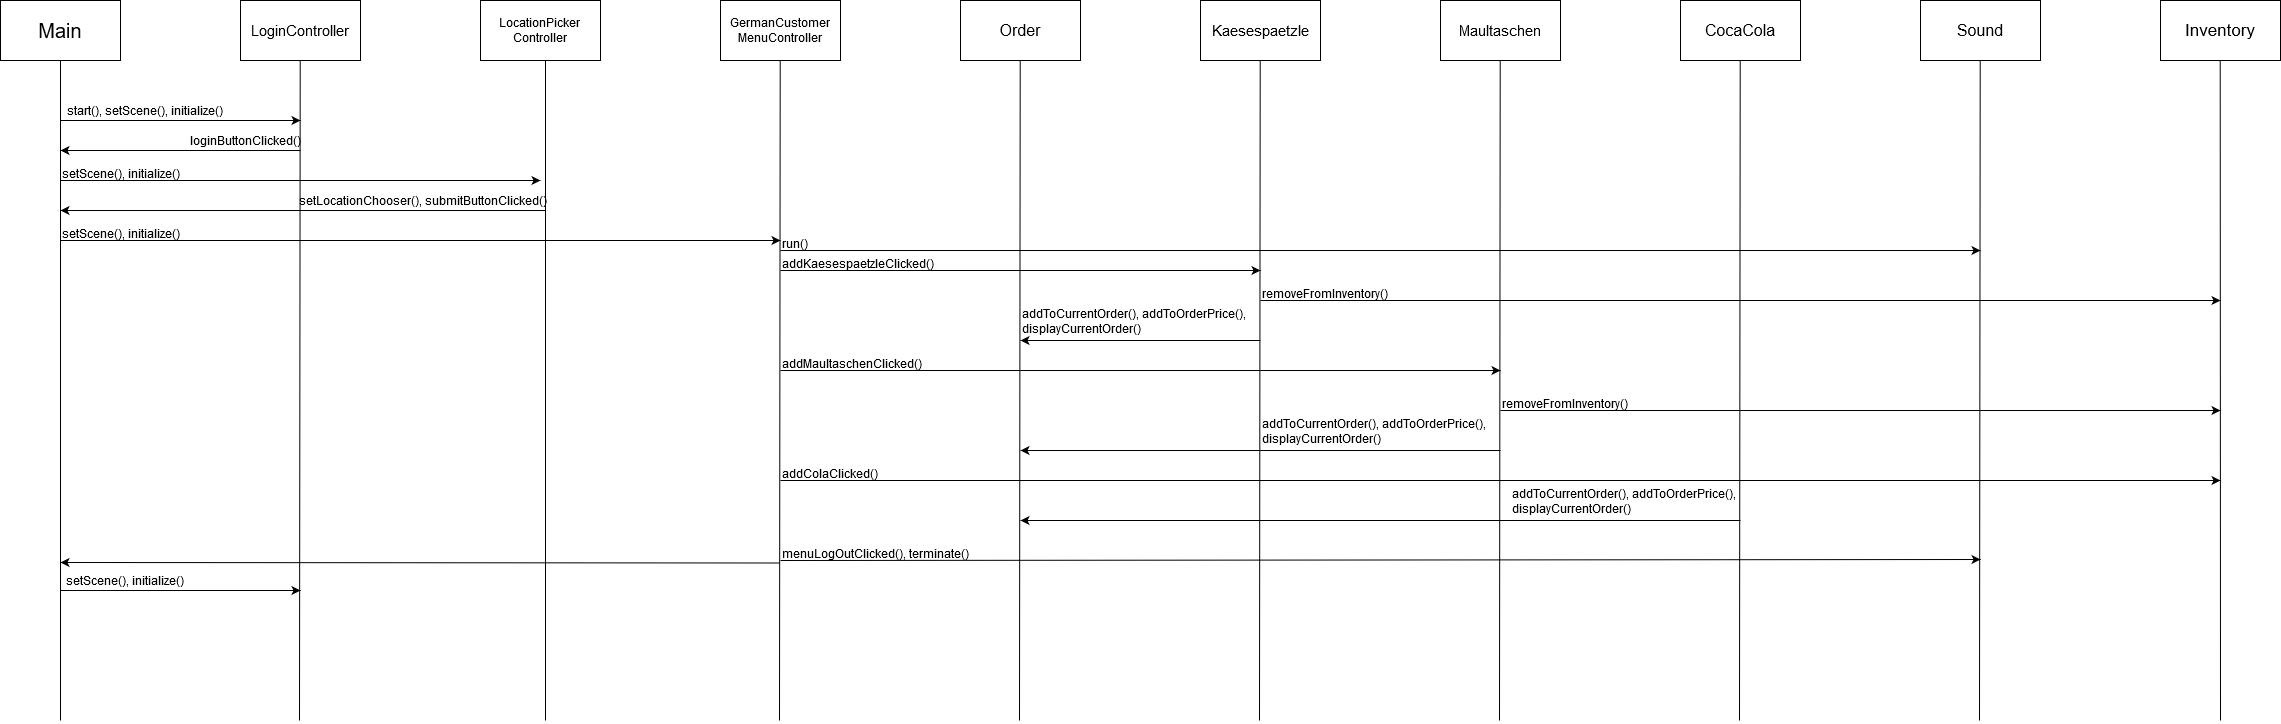

The diagram above was exported from draw.io. Its source (the exported page's mxGraphModel, read from the mxfile embedded in the PNG):
<mxGraphModel dx="2369" dy="2474" grid="1" gridSize="10" guides="1" tooltips="1" connect="1" arrows="1" fold="1" page="1" pageScale="1" pageWidth="1169" pageHeight="827" math="0" shadow="0">
  <root>
    <mxCell id="0" />
    <mxCell id="1" parent="0" />
    <mxCell id="KBNwrZ86RpOoj5zoCngr-1" value="&lt;font style=&quot;font-size: 20px&quot;&gt;Main&lt;/font&gt;" style="rounded=0;whiteSpace=wrap;html=1;" vertex="1" parent="1">
      <mxGeometry x="40" y="40" width="120" height="60" as="geometry" />
    </mxCell>
    <mxCell id="KBNwrZ86RpOoj5zoCngr-2" value="&lt;font style=&quot;font-size: 15px&quot;&gt;LoginController&lt;/font&gt;" style="rounded=0;whiteSpace=wrap;html=1;" vertex="1" parent="1">
      <mxGeometry x="280" y="40" width="120" height="60" as="geometry" />
    </mxCell>
    <mxCell id="KBNwrZ86RpOoj5zoCngr-3" value="&lt;font style=&quot;font-size: 12px&quot;&gt;LocationPicker&lt;br&gt;Controller&lt;/font&gt;" style="rounded=0;whiteSpace=wrap;html=1;" vertex="1" parent="1">
      <mxGeometry x="520" y="40" width="120" height="60" as="geometry" />
    </mxCell>
    <mxCell id="KBNwrZ86RpOoj5zoCngr-4" value="GermanCustomer&lt;br&gt;MenuController" style="rounded=0;whiteSpace=wrap;html=1;" vertex="1" parent="1">
      <mxGeometry x="760" y="40" width="120" height="60" as="geometry" />
    </mxCell>
    <mxCell id="KBNwrZ86RpOoj5zoCngr-5" value="&lt;font style=&quot;font-size: 16px&quot;&gt;Order&lt;/font&gt;" style="rounded=0;whiteSpace=wrap;html=1;" vertex="1" parent="1">
      <mxGeometry x="1000" y="40" width="120" height="60" as="geometry" />
    </mxCell>
    <mxCell id="KBNwrZ86RpOoj5zoCngr-7" value="&lt;font style=&quot;font-size: 15px&quot;&gt;Kaesespaetzle&lt;/font&gt;" style="rounded=0;whiteSpace=wrap;html=1;" vertex="1" parent="1">
      <mxGeometry x="1240" y="40" width="120" height="60" as="geometry" />
    </mxCell>
    <mxCell id="KBNwrZ86RpOoj5zoCngr-8" value="&lt;font style=&quot;font-size: 15px&quot;&gt;Maultaschen&lt;/font&gt;" style="rounded=0;whiteSpace=wrap;html=1;" vertex="1" parent="1">
      <mxGeometry x="1480" y="40" width="120" height="60" as="geometry" />
    </mxCell>
    <mxCell id="KBNwrZ86RpOoj5zoCngr-9" value="&lt;font style=&quot;font-size: 16px&quot;&gt;CocaCola&lt;/font&gt;" style="rounded=0;whiteSpace=wrap;html=1;" vertex="1" parent="1">
      <mxGeometry x="1720" y="40" width="120" height="60" as="geometry" />
    </mxCell>
    <mxCell id="KBNwrZ86RpOoj5zoCngr-10" value="&lt;font style=&quot;font-size: 16px&quot;&gt;Sound&lt;/font&gt;" style="rounded=0;whiteSpace=wrap;html=1;" vertex="1" parent="1">
      <mxGeometry x="1960" y="40" width="120" height="60" as="geometry" />
    </mxCell>
    <mxCell id="KBNwrZ86RpOoj5zoCngr-11" value="" style="endArrow=none;html=1;entryX=0.5;entryY=1;entryDx=0;entryDy=0;" edge="1" parent="1" target="KBNwrZ86RpOoj5zoCngr-1">
      <mxGeometry width="50" height="50" relative="1" as="geometry">
        <mxPoint x="100" y="760" as="sourcePoint" />
        <mxPoint x="250" y="180" as="targetPoint" />
      </mxGeometry>
    </mxCell>
    <mxCell id="KBNwrZ86RpOoj5zoCngr-12" value="" style="endArrow=none;html=1;entryX=0.5;entryY=1;entryDx=0;entryDy=0;" edge="1" parent="1">
      <mxGeometry width="50" height="50" relative="1" as="geometry">
        <mxPoint x="339" y="760" as="sourcePoint" />
        <mxPoint x="339.71" y="100" as="targetPoint" />
      </mxGeometry>
    </mxCell>
    <mxCell id="KBNwrZ86RpOoj5zoCngr-13" value="" style="endArrow=none;html=1;entryX=0.5;entryY=1;entryDx=0;entryDy=0;" edge="1" parent="1">
      <mxGeometry width="50" height="50" relative="1" as="geometry">
        <mxPoint x="585" y="760" as="sourcePoint" />
        <mxPoint x="585" y="100" as="targetPoint" />
      </mxGeometry>
    </mxCell>
    <mxCell id="KBNwrZ86RpOoj5zoCngr-15" value="" style="endArrow=none;html=1;entryX=0.5;entryY=1;entryDx=0;entryDy=0;" edge="1" parent="1">
      <mxGeometry width="50" height="50" relative="1" as="geometry">
        <mxPoint x="819" y="760" as="sourcePoint" />
        <mxPoint x="819.71" y="100" as="targetPoint" />
      </mxGeometry>
    </mxCell>
    <mxCell id="KBNwrZ86RpOoj5zoCngr-16" value="" style="endArrow=none;html=1;entryX=0.5;entryY=1;entryDx=0;entryDy=0;" edge="1" parent="1">
      <mxGeometry width="50" height="50" relative="1" as="geometry">
        <mxPoint x="1059" y="760" as="sourcePoint" />
        <mxPoint x="1059.7100000000003" y="100" as="targetPoint" />
      </mxGeometry>
    </mxCell>
    <mxCell id="KBNwrZ86RpOoj5zoCngr-17" value="" style="endArrow=none;html=1;entryX=0.5;entryY=1;entryDx=0;entryDy=0;" edge="1" parent="1">
      <mxGeometry width="50" height="50" relative="1" as="geometry">
        <mxPoint x="1299" y="760" as="sourcePoint" />
        <mxPoint x="1299.7100000000003" y="100" as="targetPoint" />
      </mxGeometry>
    </mxCell>
    <mxCell id="KBNwrZ86RpOoj5zoCngr-18" value="" style="endArrow=none;html=1;entryX=0.5;entryY=1;entryDx=0;entryDy=0;" edge="1" parent="1">
      <mxGeometry width="50" height="50" relative="1" as="geometry">
        <mxPoint x="1539" y="760" as="sourcePoint" />
        <mxPoint x="1539.7100000000003" y="100" as="targetPoint" />
      </mxGeometry>
    </mxCell>
    <mxCell id="KBNwrZ86RpOoj5zoCngr-19" value="" style="endArrow=none;html=1;entryX=0.5;entryY=1;entryDx=0;entryDy=0;" edge="1" parent="1">
      <mxGeometry width="50" height="50" relative="1" as="geometry">
        <mxPoint x="1779" y="760" as="sourcePoint" />
        <mxPoint x="1779.7100000000003" y="100" as="targetPoint" />
      </mxGeometry>
    </mxCell>
    <mxCell id="KBNwrZ86RpOoj5zoCngr-20" value="" style="endArrow=none;html=1;entryX=0.5;entryY=1;entryDx=0;entryDy=0;" edge="1" parent="1">
      <mxGeometry width="50" height="50" relative="1" as="geometry">
        <mxPoint x="2019" y="760" as="sourcePoint" />
        <mxPoint x="2019.71" y="100" as="targetPoint" />
      </mxGeometry>
    </mxCell>
    <mxCell id="KBNwrZ86RpOoj5zoCngr-23" value="" style="endArrow=classic;html=1;" edge="1" parent="1">
      <mxGeometry width="50" height="50" relative="1" as="geometry">
        <mxPoint x="100" y="160" as="sourcePoint" />
        <mxPoint x="340" y="160" as="targetPoint" />
      </mxGeometry>
    </mxCell>
    <mxCell id="KBNwrZ86RpOoj5zoCngr-24" value="start(), setScene(), initialize()" style="text;html=1;strokeColor=none;fillColor=none;align=center;verticalAlign=middle;whiteSpace=wrap;rounded=0;" vertex="1" parent="1">
      <mxGeometry x="100" y="140" width="170" height="20" as="geometry" />
    </mxCell>
    <mxCell id="KBNwrZ86RpOoj5zoCngr-25" value="" style="endArrow=classic;html=1;" edge="1" parent="1">
      <mxGeometry width="50" height="50" relative="1" as="geometry">
        <mxPoint x="340" y="190" as="sourcePoint" />
        <mxPoint x="100" y="190" as="targetPoint" />
      </mxGeometry>
    </mxCell>
    <mxCell id="KBNwrZ86RpOoj5zoCngr-26" value="loginButtonClicked()" style="text;html=1;strokeColor=none;fillColor=none;align=center;verticalAlign=middle;whiteSpace=wrap;rounded=0;" vertex="1" parent="1">
      <mxGeometry x="230" y="170" width="110" height="20" as="geometry" />
    </mxCell>
    <mxCell id="KBNwrZ86RpOoj5zoCngr-27" value="" style="endArrow=classic;html=1;" edge="1" parent="1">
      <mxGeometry width="50" height="50" relative="1" as="geometry">
        <mxPoint x="100" y="220" as="sourcePoint" />
        <mxPoint x="580" y="220" as="targetPoint" />
      </mxGeometry>
    </mxCell>
    <mxCell id="KBNwrZ86RpOoj5zoCngr-28" value="setScene(), initialize()" style="text;whiteSpace=wrap;html=1;" vertex="1" parent="1">
      <mxGeometry x="100" y="200" width="130" height="30" as="geometry" />
    </mxCell>
    <mxCell id="KBNwrZ86RpOoj5zoCngr-29" value="" style="endArrow=classic;html=1;" edge="1" parent="1">
      <mxGeometry width="50" height="50" relative="1" as="geometry">
        <mxPoint x="585" y="249.9999999999999" as="sourcePoint" />
        <mxPoint x="100" y="250" as="targetPoint" />
      </mxGeometry>
    </mxCell>
    <mxCell id="KBNwrZ86RpOoj5zoCngr-30" value="setLocationChooser(), submitButtonClicked()" style="text;html=1;strokeColor=none;fillColor=none;align=center;verticalAlign=middle;whiteSpace=wrap;rounded=0;" vertex="1" parent="1">
      <mxGeometry x="330" y="230" width="265" height="20" as="geometry" />
    </mxCell>
    <mxCell id="KBNwrZ86RpOoj5zoCngr-31" value="" style="endArrow=classic;html=1;" edge="1" parent="1">
      <mxGeometry width="50" height="50" relative="1" as="geometry">
        <mxPoint x="100" y="280" as="sourcePoint" />
        <mxPoint x="820" y="280" as="targetPoint" />
      </mxGeometry>
    </mxCell>
    <mxCell id="KBNwrZ86RpOoj5zoCngr-32" value="setScene(), initialize()" style="text;whiteSpace=wrap;html=1;" vertex="1" parent="1">
      <mxGeometry x="100" y="260" width="130" height="30" as="geometry" />
    </mxCell>
    <mxCell id="KBNwrZ86RpOoj5zoCngr-33" value="" style="endArrow=classic;html=1;" edge="1" parent="1">
      <mxGeometry width="50" height="50" relative="1" as="geometry">
        <mxPoint x="820" y="310" as="sourcePoint" />
        <mxPoint x="1300" y="310" as="targetPoint" />
      </mxGeometry>
    </mxCell>
    <mxCell id="KBNwrZ86RpOoj5zoCngr-34" value="addKaesespaetzleClicked()&amp;nbsp; " style="text;whiteSpace=wrap;html=1;" vertex="1" parent="1">
      <mxGeometry x="820" y="290" width="130" height="30" as="geometry" />
    </mxCell>
    <mxCell id="KBNwrZ86RpOoj5zoCngr-35" value="&lt;font style=&quot;font-size: 17px&quot;&gt;Inventory&lt;/font&gt;" style="rounded=0;whiteSpace=wrap;html=1;" vertex="1" parent="1">
      <mxGeometry x="2200" y="40" width="120" height="60" as="geometry" />
    </mxCell>
    <mxCell id="KBNwrZ86RpOoj5zoCngr-36" value="" style="endArrow=none;html=1;entryX=0.5;entryY=1;entryDx=0;entryDy=0;" edge="1" parent="1">
      <mxGeometry width="50" height="50" relative="1" as="geometry">
        <mxPoint x="2260" y="760" as="sourcePoint" />
        <mxPoint x="2259.71" y="100" as="targetPoint" />
      </mxGeometry>
    </mxCell>
    <mxCell id="KBNwrZ86RpOoj5zoCngr-37" value="" style="endArrow=classic;html=1;" edge="1" parent="1">
      <mxGeometry width="50" height="50" relative="1" as="geometry">
        <mxPoint x="1300" y="340" as="sourcePoint" />
        <mxPoint x="2260" y="340" as="targetPoint" />
      </mxGeometry>
    </mxCell>
    <mxCell id="KBNwrZ86RpOoj5zoCngr-38" value="removeFromInventory()" style="text;whiteSpace=wrap;html=1;" vertex="1" parent="1">
      <mxGeometry x="1300" y="320" width="130" height="30" as="geometry" />
    </mxCell>
    <mxCell id="KBNwrZ86RpOoj5zoCngr-39" value="" style="endArrow=classic;html=1;" edge="1" parent="1">
      <mxGeometry width="50" height="50" relative="1" as="geometry">
        <mxPoint x="1300" y="380" as="sourcePoint" />
        <mxPoint x="1060" y="380" as="targetPoint" />
      </mxGeometry>
    </mxCell>
    <mxCell id="KBNwrZ86RpOoj5zoCngr-40" value="addToCurrentOrder(), addToOrderPrice(), displayCurrentOrder() " style="text;whiteSpace=wrap;html=1;" vertex="1" parent="1">
      <mxGeometry x="1060" y="340" width="230" height="30" as="geometry" />
    </mxCell>
    <mxCell id="KBNwrZ86RpOoj5zoCngr-41" value="" style="endArrow=classic;html=1;" edge="1" parent="1">
      <mxGeometry width="50" height="50" relative="1" as="geometry">
        <mxPoint x="820" y="410" as="sourcePoint" />
        <mxPoint x="1540" y="410" as="targetPoint" />
      </mxGeometry>
    </mxCell>
    <mxCell id="KBNwrZ86RpOoj5zoCngr-42" value="addMaultaschenClicked()&amp;nbsp;&amp;nbsp;&amp;nbsp; " style="text;whiteSpace=wrap;html=1;" vertex="1" parent="1">
      <mxGeometry x="820" y="390" width="130" height="30" as="geometry" />
    </mxCell>
    <mxCell id="KBNwrZ86RpOoj5zoCngr-43" value="" style="endArrow=classic;html=1;" edge="1" parent="1">
      <mxGeometry width="50" height="50" relative="1" as="geometry">
        <mxPoint x="1540" y="450" as="sourcePoint" />
        <mxPoint x="2260" y="450" as="targetPoint" />
      </mxGeometry>
    </mxCell>
    <mxCell id="KBNwrZ86RpOoj5zoCngr-44" value="removeFromInventory()" style="text;whiteSpace=wrap;html=1;" vertex="1" parent="1">
      <mxGeometry x="1540" y="430" width="130" height="30" as="geometry" />
    </mxCell>
    <mxCell id="KBNwrZ86RpOoj5zoCngr-45" value="" style="endArrow=classic;html=1;" edge="1" parent="1">
      <mxGeometry width="50" height="50" relative="1" as="geometry">
        <mxPoint x="1540" y="490" as="sourcePoint" />
        <mxPoint x="1060" y="490" as="targetPoint" />
      </mxGeometry>
    </mxCell>
    <mxCell id="KBNwrZ86RpOoj5zoCngr-46" value="addToCurrentOrder(), addToOrderPrice(), displayCurrentOrder() " style="text;whiteSpace=wrap;html=1;" vertex="1" parent="1">
      <mxGeometry x="1300" y="450" width="230" height="30" as="geometry" />
    </mxCell>
    <mxCell id="KBNwrZ86RpOoj5zoCngr-47" value="" style="endArrow=classic;html=1;" edge="1" parent="1">
      <mxGeometry width="50" height="50" relative="1" as="geometry">
        <mxPoint x="820" y="519.9999999999999" as="sourcePoint" />
        <mxPoint x="2260" y="520" as="targetPoint" />
      </mxGeometry>
    </mxCell>
    <mxCell id="KBNwrZ86RpOoj5zoCngr-48" value="addColaClicked()" style="text;whiteSpace=wrap;html=1;" vertex="1" parent="1">
      <mxGeometry x="820" y="500" width="130" height="30" as="geometry" />
    </mxCell>
    <mxCell id="KBNwrZ86RpOoj5zoCngr-49" value="" style="endArrow=classic;html=1;" edge="1" parent="1">
      <mxGeometry width="50" height="50" relative="1" as="geometry">
        <mxPoint x="820" y="289.9999999999998" as="sourcePoint" />
        <mxPoint x="2020" y="290" as="targetPoint" />
      </mxGeometry>
    </mxCell>
    <mxCell id="KBNwrZ86RpOoj5zoCngr-50" value="run()" style="text;whiteSpace=wrap;html=1;" vertex="1" parent="1">
      <mxGeometry x="820" y="270" width="130" height="30" as="geometry" />
    </mxCell>
    <mxCell id="KBNwrZ86RpOoj5zoCngr-51" value="" style="endArrow=classic;html=1;" edge="1" parent="1">
      <mxGeometry width="50" height="50" relative="1" as="geometry">
        <mxPoint x="1780" y="560" as="sourcePoint" />
        <mxPoint x="1060" y="560" as="targetPoint" />
      </mxGeometry>
    </mxCell>
    <mxCell id="KBNwrZ86RpOoj5zoCngr-52" value="addToCurrentOrder(), addToOrderPrice(), displayCurrentOrder() " style="text;whiteSpace=wrap;html=1;" vertex="1" parent="1">
      <mxGeometry x="1550" y="520" width="230" height="30" as="geometry" />
    </mxCell>
    <mxCell id="KBNwrZ86RpOoj5zoCngr-53" value="" style="endArrow=classic;html=1;" edge="1" parent="1">
      <mxGeometry width="50" height="50" relative="1" as="geometry">
        <mxPoint x="820" y="600" as="sourcePoint" />
        <mxPoint x="2020" y="599" as="targetPoint" />
      </mxGeometry>
    </mxCell>
    <mxCell id="KBNwrZ86RpOoj5zoCngr-54" value="menuLogOutClicked(), terminate()" style="text;whiteSpace=wrap;html=1;" vertex="1" parent="1">
      <mxGeometry x="820" y="580" width="210" height="30" as="geometry" />
    </mxCell>
    <mxCell id="KBNwrZ86RpOoj5zoCngr-55" value="" style="endArrow=classic;html=1;exitX=0;exitY=0.75;exitDx=0;exitDy=0;" edge="1" parent="1" source="KBNwrZ86RpOoj5zoCngr-54">
      <mxGeometry width="50" height="50" relative="1" as="geometry">
        <mxPoint x="430" y="540" as="sourcePoint" />
        <mxPoint x="100" y="602" as="targetPoint" />
      </mxGeometry>
    </mxCell>
    <mxCell id="KBNwrZ86RpOoj5zoCngr-57" value="" style="endArrow=classic;html=1;" edge="1" parent="1">
      <mxGeometry width="50" height="50" relative="1" as="geometry">
        <mxPoint x="100" y="630" as="sourcePoint" />
        <mxPoint x="340" y="630" as="targetPoint" />
      </mxGeometry>
    </mxCell>
    <mxCell id="KBNwrZ86RpOoj5zoCngr-58" value="setScene(), initialize()" style="text;html=1;strokeColor=none;fillColor=none;align=center;verticalAlign=middle;whiteSpace=wrap;rounded=0;" vertex="1" parent="1">
      <mxGeometry x="80" y="610" width="170" height="20" as="geometry" />
    </mxCell>
  </root>
</mxGraphModel>